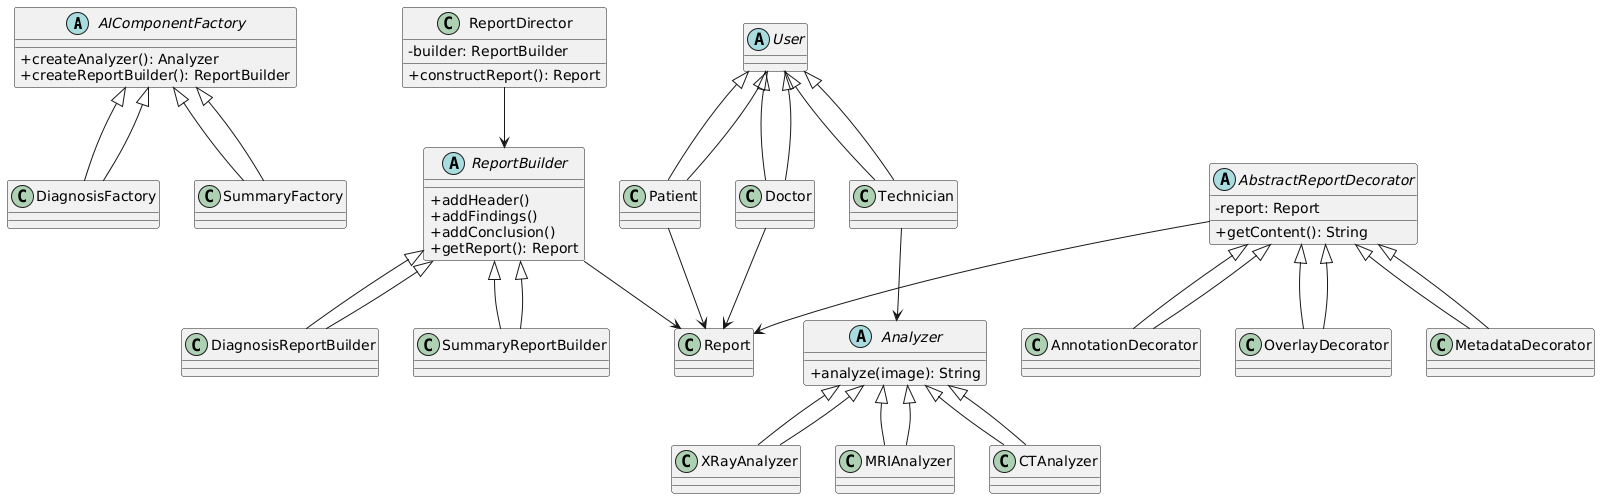

The diagram above was rendered by PlantUML. Its source (embedded in the PNG):
@startuml
skinparam classAttributeIconSize 0

' ===== Abstract Factory Pattern =====
abstract class AIComponentFactory {
  +createAnalyzer(): Analyzer
  +createReportBuilder(): ReportBuilder
}

class DiagnosisFactory extends AIComponentFactory
class SummaryFactory extends AIComponentFactory

AIComponentFactory <|-- DiagnosisFactory
AIComponentFactory <|-- SummaryFactory

' ===== Abstract Product: Analyzer =====
abstract class Analyzer {
  +analyze(image): String
}

class XRayAnalyzer extends Analyzer
class MRIAnalyzer extends Analyzer
class CTAnalyzer extends Analyzer

Analyzer <|-- XRayAnalyzer
Analyzer <|-- MRIAnalyzer
Analyzer <|-- CTAnalyzer

' ===== Abstract Builder Pattern =====
abstract class ReportBuilder {
  +addHeader()
  +addFindings()
  +addConclusion()
  +getReport(): Report
}

class DiagnosisReportBuilder extends ReportBuilder
class SummaryReportBuilder extends ReportBuilder

ReportBuilder <|-- DiagnosisReportBuilder
ReportBuilder <|-- SummaryReportBuilder

class Report
ReportBuilder --> Report

class ReportDirector {
  -builder: ReportBuilder
  +constructReport(): Report
}

ReportDirector --> ReportBuilder

' ===== Abstract Decorator Pattern =====
abstract class AbstractReportDecorator {
  -report: Report
  +getContent(): String
}

class AnnotationDecorator extends AbstractReportDecorator
class OverlayDecorator extends AbstractReportDecorator
class MetadataDecorator extends AbstractReportDecorator

AbstractReportDecorator <|-- AnnotationDecorator
AbstractReportDecorator <|-- OverlayDecorator
AbstractReportDecorator <|-- MetadataDecorator
AbstractReportDecorator --> Report

' ===== Actors =====
abstract class User
class Doctor extends User
class Technician extends User
class Patient extends User

User <|-- Doctor
User <|-- Technician
User <|-- Patient

Doctor --> Report
Patient --> Report
Technician --> Analyzer
@enduml